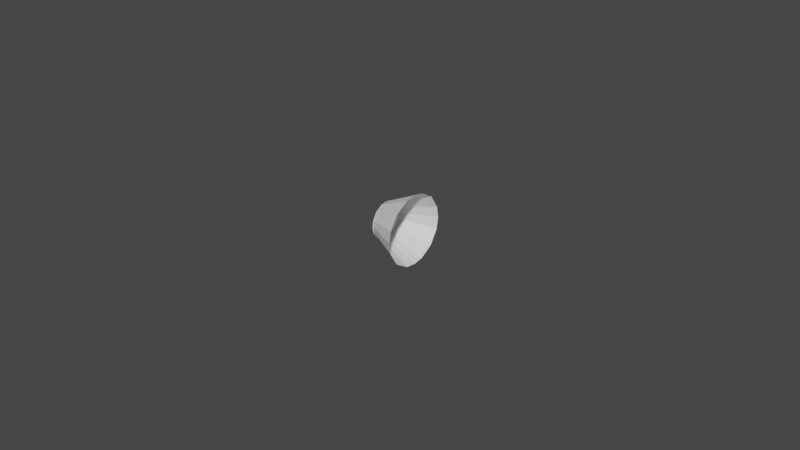 # Source: generic_light_indicator.blend  (saved by Blender 2.81.16; exported with 4.5.12 LTS)
import bpy
from mathutils import Matrix  # noqa: F401  (used for matrix-valued properties, if any)

bpy.ops.wm.read_factory_settings(use_empty=True)
scene = bpy.context.scene
scene.name = 'Scene'

# ---- collections
col_collection = bpy.data.collections.new('Collection'); scene.collection.children.link(col_collection)

# ---- materials (node trees are filled in below, after node groups)
mat_material = bpy.data.materials.new('Material')
mat_material.alpha_threshold = 0.0
mat_material.use_transparent_shadow = False
mat_material.line_color = (0.0, 0.0, 0.0, 1.0)

# ---- material node trees
mat_material.use_nodes = True; mat_material.node_tree.nodes.clear()
_N = mat_material.node_tree.nodes; _L = mat_material.node_tree.links
n0 = _N.new('ShaderNodeOutputMaterial'); n0.name = 'Material Output'; n0.location = (300, 300)
n1 = _N.new('ShaderNodeBsdfPrincipled'); n1.name = 'Principled BSDF'; n1.location = (10, 300)
n1.distribution = 'GGX'
n1.subsurface_method = 'BURLEY'
n1.inputs[2].default_value = 0.4
n1.inputs[3].default_value = 1.45
n1.inputs[27].default_value = (0.0, 0.0, 0.0, 1.0)
n1.inputs[28].default_value = 1.0
_L.new(n1.outputs[0], n0.inputs[0])
n0.is_active_output = True

# ---- world
world_world = bpy.data.worlds.new('World'); scene.world = world_world
world_world.use_nodes = True; world_world.node_tree.nodes.clear()
_N = world_world.node_tree.nodes; _L = world_world.node_tree.links
n0 = _N.new('ShaderNodeOutputWorld'); n0.name = 'World Output'; n0.location = (300, 300)
n1 = _N.new('ShaderNodeBackground'); n1.name = 'Background'; n1.location = (10, 300)
n1.inputs[0].default_value = (0.05088, 0.05088, 0.05088, 1.0)
_L.new(n1.outputs[0], n0.inputs[0])
n0.is_active_output = True
world_world.color = (0.05088, 0.05088, 0.05088)
world_world.use_sun_shadow = False
world_world.sun_shadow_jitter_overblur = 0.0

# ---- meshes
me_outer = bpy.data.meshes.new('Outer')
me_outer.from_pydata([(-0.00196, 0.01099, -0.0001543), (-0.00196, -7.327e-06, 0.01097), (-0.00196, -0.01138, -6.819e-05), (-0.00196, 7.674e-05, -0.01139), (-0.00196, 0.007616, 0.007791), (-0.00196, -0.00801, 0.00779), (-0.00196, -0.008009, -0.008215), (-0.00196, 0.007617, -0.008214), (-0.00196, 0.003382, 0.01038), (-0.00196, -0.01077, 0.003446), (-0.00196, -0.003472, -0.01091), (-0.00196, 0.003411, -0.0108), (-0.00196, 0.01036, 0.003472), (-0.00196, -0.003576, 0.01045), (-0.00196, -0.01083, -0.003689), (-0.00196, 0.01038, -0.003848), (-0.01268, 0.005736, -0.0001695), (-0.01268, -6.912e-05, 0.005705), (-0.01268, -0.006074, -0.000124), (-0.01268, -2.473e-05, -0.006104), (-0.01243, 0.003956, 0.004026), (-0.01268, -0.004295, 0.004025), (-0.01268, -0.004294, -0.004426), (-0.01243, 0.003957, -0.004425), (-0.01268, 0.001721, 0.005395), (-0.01268, -0.005749, 0.001732), (-0.01268, -0.001898, -0.005846), (-0.01268, 0.001736, -0.00579), (-0.01243, 0.005407, 0.001745), (-0.01268, -0.001954, 0.005429), (-0.01268, -0.005782, -0.002036), (-0.01268, 0.005416, -0.00212), (-0.01268, 0.003956, 0.004026), (-0.01268, 0.003957, -0.004425), (-0.01268, 0.005407, 0.001745)], [(20, 32), (23, 33), (28, 34)], [(11, 3, 19, 27), (7, 11, 27, 23), (12, 28, 20, 4), (0, 16, 28, 12), (13, 29, 21, 5), (1, 17, 29, 13), (14, 30, 22, 6), (2, 18, 30, 14), (15, 7, 23, 31), (8, 24, 17, 1), (0, 15, 31, 16), (4, 20, 24, 8), (9, 25, 18, 2), (5, 21, 25, 9), (10, 26, 19, 3), (6, 22, 26, 10)])
_uv = me_outer.uv_layers.new(name='UVMap')
_uv.uv.foreach_set('vector', [0.0, 0.0, 0.0, 0.0, 0.0, 0.0, 0.0, 0.0, 0.0, 0.0, 0.0, 0.0, 0.0, 0.0, 0.0, 0.0, 0.0, 0.0, 0.0, 0.0, 0.0, 0.0, 0.0, 0.0, 0.0, 0.0, 0.0, 0.0, 0.0, 0.0, 0.0, 0.0, 0.0, 0.0, 0.0, 0.0, 0.0, 0.0, 0.0, 0.0, 0.0, 0.0, 0.0, 0.0, 0.0, 0.0, 0.0, 0.0, 0.0, 0.0, 0.0, 0.0, 0.0, 0.0, 0.0, 0.0, 0.0, 0.0, 0.0, 0.0, 0.0, 0.0, 0.0, 0.0, 0.0, 0.0, 0.0, 0.0, 0.0, 0.0, 0.0, 0.0, 0.0, 0.0, 0.0, 0.0, 0.0, 0.0, 0.0, 0.0, 0.0, 0.0, 0.0, 0.0, 0.0, 0.0, 0.0, 0.0, 0.0, 0.0, 0.0, 0.0, 0.0, 0.0, 0.0, 0.0, 0.0, 0.0, 0.0, 0.0, 0.0, 0.0, 0.0, 0.0, 0.0, 0.0, 0.0, 0.0, 0.0, 0.0, 0.0, 0.0, 0.0, 0.0, 0.0, 0.0, 0.0, 0.0, 0.0, 0.0, 0.0, 0.0, 0.0, 0.0, 0.0, 0.0, 0.0, 0.0])
me_outer.materials.append(mat_material)
me_outer.use_remesh_preserve_volume = False
me_outer.use_remesh_preserve_attributes = False
me_outer.use_mirror_vertex_groups = False
me_outer.update()
me_outer_001 = bpy.data.meshes.new('Outer.001')
me_outer_001.from_pydata([(-0.01265, 0.005812, -0.0002552), (-0.01265, -0.0001214, 0.005748), (-0.01265, -0.006258, -0.0002087), (-0.01265, -7.604e-05, -0.00632), (-0.01265, 0.003992, 0.004032), (-0.01265, -0.00444, 0.004032), (-0.01265, -0.004439, -0.004605), (-0.01265, 0.003993, -0.004604), (-0.01265, 0.001708, 0.005431), (-0.01265, -0.005927, 0.001688), (-0.01265, -0.001991, -0.006057), (-0.01265, 0.001723, -0.005999), (-0.01265, 0.005475, 0.001701), (-0.01265, -0.002047, 0.005467), (-0.01265, -0.005959, -0.002163), (-0.01265, 0.005484, -0.002248)], [], [(6, 14, 2, 9, 5, 13, 1, 8, 4, 12, 0, 15, 7, 11, 3, 10)])
_uv = me_outer_001.uv_layers.new(name='UVMap')
_uv.uv.foreach_set('vector', [0.9966, 0.378, 0.9966, 0.622, 0.997, 0.9975, 0.8869, 0.9974, 0.6096, 0.9999, 0.373, 0.996, 0.1171, 0.9939, 0.002047, 0.9937, 0.002382, 0.622, 9.982e-05, 0.3877, 0.002038, 0.002889, 0.1125, 0.002019, 0.3895, 9.982e-05, 0.6154, 0.001423, 0.8688, 0.001137, 0.9961, 0.003765])
me_outer_001.materials.append(mat_material)
me_outer_001.use_remesh_preserve_volume = False
me_outer_001.use_remesh_preserve_attributes = False
me_outer_001.use_mirror_vertex_groups = False
me_outer_001.update()

# ---- objects
ob_outer = bpy.data.objects.new('Outer', me_outer)
ob_viewsurface = bpy.data.objects.new('@ViewSurface', me_outer_001)

# ---- transforms, parenting, visibility, modifiers, constraints
ob_outer.location = (0.0, 0.0, 0.0)
ob_outer.lock_rotations_4d = False
ob_outer.empty_display_type = 'ARROWS'
ob_outer.lineart.crease_threshold = 0.0
ob_viewsurface.parent = ob_outer
ob_viewsurface.location = (0.0, 0.0, 0.0)
ob_viewsurface.lock_rotations_4d = False
ob_viewsurface.empty_display_type = 'ARROWS'
ob_viewsurface.lineart.crease_threshold = 0.0

# ---- collection membership
col_collection.objects.link(ob_outer)
col_collection.objects.link(ob_viewsurface)

# ---- scene / render settings (as saved in the file)
scene.frame_start = 1; scene.frame_end = 250; scene.frame_set(47)
scene.render.engine = 'BLENDER_EEVEE_NEXT'
scene.cycles.use_denoising = False
scene.cycles.samples = 128
scene.cycles.sampling_pattern = 'TABULATED_SOBOL'
scene.cycles.use_adaptive_sampling = False
scene.cycles.use_light_tree = False
scene.view_settings.view_transform = 'Filmic'
bpy.context.view_layer.update()

# ---- added for rendering (the .blend has no active camera and no usable light): camera, sun
cam_auto = bpy.data.cameras.new('AutoCamera')
cam_auto.lens = 50.0
cam_auto.sensor_width = 36.0
cam_auto.clip_end = 1000.0
ob_auto_camera = bpy.data.objects.new('AutoCamera', cam_auto)
scene.collection.objects.link(ob_auto_camera)
ob_auto_camera.location = (0.177724, -0.22225, 0.147825)
ob_auto_camera.rotation_euler = (1.09748, -7.21219e-08, 0.694738)
scene.camera = ob_auto_camera
light_auto_sun = bpy.data.lights.new('AutoSun', 'SUN')
light_auto_sun.energy = 3.0
light_auto_sun.angle = 0.0523599
ob_auto_sun = bpy.data.objects.new('AutoSun', light_auto_sun)
scene.collection.objects.link(ob_auto_sun)
ob_auto_sun.rotation_euler = (0.872665, 0.174533, 0.523599)
bpy.context.view_layer.update()
